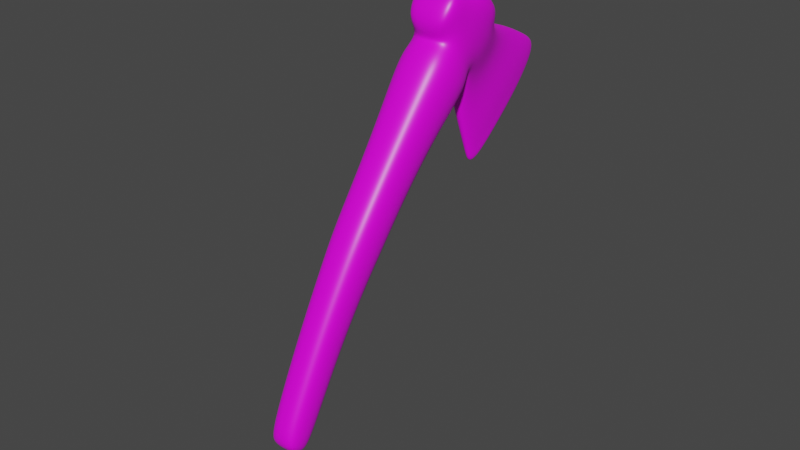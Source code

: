 # Source: Axe.blend  (saved by Blender 2.82.7; exported with 4.5.12 LTS)
import bpy
from mathutils import Matrix  # noqa: F401  (used for matrix-valued properties, if any)

bpy.ops.wm.read_factory_settings(use_empty=True)
scene = bpy.context.scene
scene.name = 'Scene'

# ---- collections
col_collection = bpy.data.collections.new('Collection'); scene.collection.children.link(col_collection)

# ---- images (referenced by path relative to the original .blend; pixels are not part of the script)
import os
ASSET_DIR = os.environ.get("B2B_ASSET_DIR", "")  # directory of the original .blend (textures are referenced by path, not embedded)
HERE = os.path.dirname(os.path.abspath(__file__))  # packed textures are extracted next to this script under _unpacked/

def load_image(name, relpath, width, height, colorspace="sRGB"):
    """Load a texture the original file referenced (path relative to the .blend, or extracted next to this script)."""
    p = next((c for c in (os.path.join(HERE, relpath), os.path.join(ASSET_DIR, relpath)) if relpath and os.path.exists(c)), "")
    if p:
        img = bpy.data.images.load(p, check_existing=True)
        img.name = name
    else:  # same state as the original file: an image datablock whose file is absent (Cycles renders it pink)
        img = bpy.data.images.new(name, width, height)
        img.source = "FILE"
        img.filepath = "//" + (relpath or name)
    img.colorspace_settings.name = colorspace
    return img
img_material_base_color = load_image('Material Base Color', 'axe.png', 1024, 1024, 'sRGB')
img_material_base_color_001 = load_image('Material Base Color.001', 'axe.png', 1024, 1024, 'sRGB')

# ---- materials (node trees are filled in below, after node groups)
mat_material = bpy.data.materials.new('Material')
mat_material.alpha_threshold = 0.0
mat_material.use_transparent_shadow = False
mat_material.line_color = (0.0, 0.0, 0.0, 1.0)

# ---- material node trees
mat_material.use_nodes = True; mat_material.node_tree.nodes.clear()
_N = mat_material.node_tree.nodes; _L = mat_material.node_tree.links
n0 = _N.new('ShaderNodeOutputMaterial'); n0.name = 'Material Output'; n0.location = (300, 300)
n1 = _N.new('ShaderNodeBsdfPrincipled'); n1.name = 'Principled BSDF'; n1.location = (10, 300)
n1.distribution = 'GGX'
n1.subsurface_method = 'BURLEY'
n1.inputs[2].default_value = 0.4
n1.inputs[3].default_value = 1.45
n1.inputs[27].default_value = (0.0, 0.0, 0.0, 1.0)
n1.inputs[28].default_value = 1.0
n2 = _N.new('ShaderNodeTexImage'); n2.name = 'Image Texture'; n2.location = (-280, 280)
n2.image = img_material_base_color
n3 = _N.new('ShaderNodeTexImage'); n3.name = 'Image Texture.001'; n3.location = (0, 0)
n3.image = img_material_base_color_001
_L.new(n1.outputs[0], n0.inputs[0])
_L.new(n2.outputs[0], n1.inputs[0])
n0.is_active_output = True

# ---- world
world_world = bpy.data.worlds.new('World'); scene.world = world_world
world_world.use_nodes = True; world_world.node_tree.nodes.clear()
_N = world_world.node_tree.nodes; _L = world_world.node_tree.links
n0 = _N.new('ShaderNodeOutputWorld'); n0.name = 'World Output'; n0.location = (300, 300)
n1 = _N.new('ShaderNodeBackground'); n1.name = 'Background'; n1.location = (10, 300)
n1.inputs[0].default_value = (0.05088, 0.05088, 0.05088, 1.0)
_L.new(n1.outputs[0], n0.inputs[0])
n0.is_active_output = True
world_world.color = (0.05088, 0.05088, 0.05088)
world_world.use_sun_shadow = False
world_world.sun_shadow_jitter_overblur = 0.0

# ---- meshes
me_cube = bpy.data.meshes.new('Cube')
me_cube.from_pydata([(0.8586, -0.2258, 10.1), (0.8202, -0.2623, 7.942), (0.8586, -1.6, 10.1), (0.8202, -1.575, 7.942), (-0.8586, -0.2258, 10.1), (-0.8202, -0.2623, 7.942), (-0.8586, -1.6, 10.1), (-0.8202, -1.575, 7.942), (-0.7558, -0.2346, 6.098), (-0.7558, -1.443, 6.081), (0.7558, -0.2346, 6.098), (0.7558, -1.443, 6.081), (-0.6859, -0.0296, 3.508), (-0.6859, -1.122, 3.415), (0.6859, -0.0296, 3.508), (0.6859, -1.122, 3.415), (-0.6267, 0.3819, 0.6776), (-0.6267, -0.6123, 0.5476), (0.6267, 0.3819, 0.6776), (0.6267, -0.6123, 0.5476), (-0.5195, 0.4494, -0.4255), (-0.5195, -0.2416, -0.5211), (0.5195, 0.4494, -0.4255), (0.5195, -0.2416, -0.5211), (0.9981, -1.621, 12.99), (-0.9981, -1.621, 12.99), (0.9981, -0.02776, 12.94), (-0.9981, -0.02776, 12.94), (1.114, -1.582, 14.99), (-1.114, -1.582, 14.99), (1.114, 0.1825, 14.76), (-1.114, 0.1825, 14.76), (0.9607, -1.541, 15.96), (-0.9607, -1.541, 15.96), (0.8956, 0.3205, 15.62), (-0.8956, 0.3205, 15.62), (1.092, -1.574, 17.65), (-1.092, -1.574, 17.65), (1.017, 0.5714, 17.42), (-1.017, 0.5714, 17.42), (0.9588, -1.071, 18.29), (-0.9588, -1.071, 18.29), (0.9588, 0.1926, 18.1), (-0.9588, 0.1926, 18.1), (0.8092, -2.384, 16.27), (-0.8092, -2.384, 16.27), (0.9012, -2.472, 17.29), (-0.9012, -2.472, 17.29), (-0.4347, 1.577, 15.0), (0.4347, 1.577, 15.0), (-0.5028, 2.051, 17.5), (0.5028, 2.051, 17.5), (-0.3502, 3.038, 14.23), (0.3502, 3.038, 14.23), (-0.4016, 3.693, 17.67), (0.4016, 3.693, 17.67), (-0.2912, 3.892, 13.79), (0.2912, 3.892, 13.79), (-0.3137, 4.637, 17.64), (0.3146, 4.637, 17.64), (-0.2534, 4.25, 13.58), (0.2593, 4.25, 13.58), (-0.2517, 4.924, 17.09), (0.2619, 4.924, 17.09), (-0.1734, 4.447, 13.81), (0.203, 4.447, 13.81), (-0.1917, 4.92, 16.28), (0.2256, 4.92, 16.28), (-0.1026, 4.674, 14.37), (0.1382, 4.674, 14.37), (-0.1165, 4.926, 15.69), (0.1534, 4.926, 15.69), (2.328e-10, 0.06576, 7.942), (2.328e-10, -1.943, 10.1), (-3.492e-09, -1.903, 7.942), (2.328e-10, 0.1177, 10.1), (2.328e-10, 0.06748, 6.103), (2.328e-10, -1.745, 6.076), (2.328e-10, 0.2435, 3.531), (2.328e-10, -1.395, 3.391), (2.328e-10, 0.6305, 0.7101), (2.328e-10, -0.8608, 0.5151), (2.328e-10, 0.5772, -0.485), (2.328e-10, -0.3345, -0.6111), (2.328e-10, -2.019, 13.0), (2.328e-10, 0.3706, 12.93), (2.328e-10, -2.023, 15.04), (2.328e-10, 0.6237, 14.7), (2.328e-10, -1.857, 15.72), (2.328e-10, 0.5984, 15.22), (2.328e-10, -1.928, 17.96), (2.328e-10, 0.9815, 17.71), (2.328e-10, -1.273, 18.38), (2.328e-10, 0.4121, 18.13), (2.328e-10, -2.451, 16.09), (2.328e-10, -2.568, 17.45), (-1.63e-09, 1.459, 14.37), (7.683e-09, 2.169, 18.12), (2.328e-10, 2.875, 13.37), (2.328e-10, 3.867, 18.53), (2.328e-10, 3.72, 12.82), (0.001679, 4.875, 18.6), (0.002966, 4.135, 12.69), (0.01136, 5.168, 17.94), (0.01483, 4.387, 13.18), (0.02322, 5.111, 16.88), (0.0178, 4.702, 14.19), (0.01947, 5.024, 15.86), (-0.9433, -0.9185, 7.942), (-0.4716, 0.02475, 7.942), (0.8349, -0.2575, 8.912), (-0.8349, -1.593, 8.912), (0.8349, -1.593, 8.912), (-0.8349, -0.2575, 8.912), (-0.4937, -1.9, 10.1), (0.9874, -0.9126, 10.1), (0.4716, -1.862, 7.942), (-0.9874, -0.9126, 10.1), (0.4937, 0.07474, 10.1), (0.9433, -0.9185, 7.942), (-0.8691, -0.8388, 6.089), (-0.4346, 0.02972, 6.102), (0.4346, -1.707, 6.077), (0.8691, -0.8388, 6.089), (0.7925, -0.2593, 7.06), (-0.7925, -0.2593, 7.06), (-0.7925, -1.527, 7.058), (0.7925, -1.527, 7.058), (-0.7888, -0.5759, 3.461), (-0.3944, 0.2094, 3.528), (0.3944, -1.361, 3.394), (0.7888, -0.5759, 3.461), (-0.7192, -0.1657, 4.913), (-0.7192, -1.314, 4.859), (0.7192, -1.314, 4.859), (0.7192, -0.1657, 4.913), (-0.7207, -0.1152, 0.6126), (-0.3604, 0.5994, 0.706), (0.3604, -0.8297, 0.5191), (0.7207, -0.1152, 0.6126), (0.6564, -0.8655, 1.865), (0.6564, 0.1776, 1.984), (-0.6564, 0.1776, 1.984), (-0.6564, -0.8655, 1.865), (-0.5538, 0.1154, -0.5224), (-0.3211, 0.5554, -0.4748), (0.3211, -0.3187, -0.5957), (0.5538, 0.1154, -0.5224), (-0.5859, -0.416, -0.2311), (0.5859, -0.416, -0.2311), (-0.5859, 0.4902, -0.1067), (0.5859, 0.4902, -0.1067), (-0.5739, -1.97, 13.0), (1.148, -0.8244, 12.97), (-1.148, -0.8244, 12.97), (0.5739, 0.3208, 12.93), (-0.9139, -0.1467, 11.54), (0.9139, -0.1467, 11.54), (0.9139, -1.609, 11.54), (-0.9139, -1.609, 11.54), (-0.6403, -1.968, 15.04), (1.281, -0.6997, 14.87), (-1.281, -0.6997, 14.87), (0.6403, 0.5686, 14.71), (1.089, 0.1053, 14.02), (1.089, -1.626, 14.16), (-1.089, -1.626, 14.16), (-1.089, 0.1053, 14.02), (-0.5231, -1.824, 15.75), (1.082, -0.6112, 15.88), (-1.082, -0.6112, 15.88), (0.476, 0.5696, 15.26), (-1.027, -1.483, 15.49), (-1.021, 0.1765, 15.24), (1.027, -1.483, 15.49), (1.021, 0.1765, 15.24), (-0.6155, -1.891, 17.93), (1.195, -0.5144, 17.47), (-1.195, -0.5144, 17.47), (0.5566, 0.9382, 17.68), (-1.011, 0.3883, 16.52), (1.011, 0.3883, 16.52), (1.117, -1.497, 16.78), (-1.117, -1.497, 16.78), (-0.5987, -1.239, 18.37), (1.029, -0.4336, 18.24), (-1.029, -0.4336, 18.24), (0.5987, 0.3745, 18.12), (-1.05, -1.298, 18.11), (-1.043, 0.3644, 17.87), (1.05, -1.298, 18.11), (1.043, 0.3644, 17.87), (-0.495, -2.439, 16.12), (-0.5731, -2.551, 17.42), (0.9177, -2.481, 16.77), (-0.9177, -2.481, 16.77), (-0.877, -2.09, 16.13), (-1.007, -2.194, 17.47), (0.877, -2.09, 16.13), (1.007, -2.194, 17.47), (0.2397, 1.474, 14.45), (0.2993, 2.154, 18.05), (-0.539, 1.814, 16.25), (0.539, 1.814, 16.25), (0.6215, 0.9536, 15.4), (0.7175, 1.318, 17.37), (-0.7175, 1.318, 17.37), (-0.6215, 0.9536, 15.4), (0.1936, 2.895, 13.48), (0.2387, 3.842, 18.43), (-0.4323, 3.364, 15.95), (0.4323, 3.364, 15.95), (0.3644, 2.323, 14.58), (0.4211, 2.896, 17.61), (-0.4211, 2.896, 17.61), (-0.3644, 2.323, 14.58), (0.164, 3.739, 12.94), (0.1853, 4.831, 18.48), (-0.348, 4.256, 15.72), (0.3481, 4.256, 15.72), (-0.3629, 4.271, 17.71), (-0.3232, 3.555, 13.97), (0.3232, 3.555, 13.97), (0.363, 4.271, 17.71), (0.1503, 4.137, 12.81), (0.1567, 5.118, 17.84), (-0.2918, 4.571, 15.34), (0.2983, 4.571, 15.34), (-0.2782, 4.84, 17.43), (-0.2725, 4.11, 13.64), (0.2733, 4.11, 13.64), (0.2814, 4.84, 17.43), (0.12, 4.38, 13.26), (0.1439, 5.069, 16.81), (-0.2131, 4.667, 15.05), (0.2433, 4.667, 15.05), (0.2355, 4.351, 13.64), (0.2469, 4.932, 16.67), (-0.2243, 4.932, 16.67), (-0.2177, 4.351, 13.64), (0.08794, 4.685, 14.22), (0.1008, 4.995, 15.84), (-0.1149, 4.803, 15.03), (0.1507, 4.803, 15.03), (-0.1528, 4.929, 15.97), (-0.1325, 4.564, 14.06), (0.1673, 4.564, 14.06), (0.1902, 4.929, 15.97), (0.4716, 0.02475, 7.942), (0.4937, -1.9, 10.1), (-0.4716, -1.862, 7.942), (-0.4937, 0.07474, 10.1), (0.4346, 0.02972, 6.102), (-0.4346, -1.707, 6.077), (0.3944, 0.2094, 3.528), (-0.3944, -1.361, 3.394), (0.3604, 0.5994, 0.706), (-0.3604, -0.8297, 0.5191), (0.3211, 0.5554, -0.4748), (-0.3211, -0.3187, -0.5957), (0.5739, -1.97, 13.0), (-0.5739, 0.3208, 12.93), (0.6403, -1.968, 15.04), (-0.6403, 0.5686, 14.71), (0.5231, -1.824, 15.75), (-0.476, 0.5696, 15.26), (0.6155, -1.891, 17.93), (-0.5566, 0.9382, 17.68), (0.5987, -1.239, 18.37), (-0.5987, 0.3745, 18.12), (0.495, -2.439, 16.12), (0.5731, -2.551, 17.42), (-0.2397, 1.474, 14.45), (-0.2993, 2.154, 18.05), (-0.1936, 2.895, 13.48), (-0.2387, 3.842, 18.43), (-0.164, 3.739, 12.94), (-0.1829, 4.831, 18.48), (-0.1444, 4.137, 12.81), (-0.1387, 5.118, 17.84), (-0.09033, 4.38, 13.26), (-0.1022, 5.069, 16.81), (-0.05235, 4.685, 14.22), (-0.0628, 4.995, 15.84), (0.02246, 5.084, 16.43), (0.01742, 4.531, 13.59), (0.01801, 4.883, 15.03), (0.008898, 4.265, 12.87), (0.01855, 5.154, 17.41), (0.005407, 5.091, 18.36), (0.0003707, 3.962, 12.69), (0.0002099, 4.48, 18.63), (2.328e-10, 3.379, 13.04), (2.328e-10, 2.18, 13.83), (2.328e-10, 3.04, 18.36), (-2.328e-10, 0.8988, 14.91), (2.095e-09, 1.445, 17.85), (2.328e-10, -2.266, 17.79), (2.328e-10, -2.11, 15.81), (2.328e-10, -2.631, 16.76), (2.328e-10, 0.7728, 17.85), (2.328e-10, -1.698, 18.2), (2.328e-10, -0.4173, 18.34), (2.328e-10, 0.5763, 15.14), (2.328e-10, -1.886, 15.52), (2.328e-10, 0.5382, 13.99), (2.328e-10, -2.059, 14.2), (2.328e-10, -1.974, 11.55), (2.328e-10, 0.7187, -0.08535), (2.328e-10, 0.1476, -0.6602), (2.328e-10, -1.126, 1.835), (2.328e-10, 0.4383, 2.014), (2.328e-10, -0.64, -0.2719), (2.328e-10, -1.601, 4.846), (2.328e-10, 0.1213, 4.926), (2.328e-10, -1.844, 7.058), (-3.492e-09, 0.07643, 8.912), (2.328e-10, 0.05763, 7.061), (3.958e-09, -1.927, 8.912), (2.328e-10, 0.2188, 11.54), (-0.5255, 0.1731, 11.54), (-0.48, -1.885, 8.912), (-0.9601, -0.9254, 8.912), (0.4557, 0.018, 7.061), (0.9601, -0.9254, 8.912), (0.48, 0.03468, 8.912), (-0.8271, -0.7398, 4.886), (-0.4557, -1.805, 7.058), (-0.9114, -0.8933, 7.059), (0.9114, -0.8933, 7.059), (0.7549, -0.344, 1.924), (0.8271, -0.7398, 4.886), (0.4135, 0.08543, 4.924), (-0.4135, -1.565, 4.848), (-0.3403, -0.6123, -0.2656), (0.3774, 0.4057, 2.01), (-0.3774, -1.094, 1.839), (-0.7549, -0.344, 1.924), (0.32, 0.1435, -0.6429), (-0.6713, 0.03821, -0.1738), (0.6713, 0.03821, -0.1738), (0.3403, 0.6898, -0.08681), (1.252, -0.7605, 14.09), (0.5255, -1.928, 11.55), (-1.051, -0.8776, 11.54), (1.051, -0.8776, 11.54), (-1.179, -0.6527, 15.38), (-1.252, -0.7605, 14.09), (0.6262, -2.005, 14.2), (-0.6262, 0.4841, 13.99), (0.7626, 1.123, 16.38), (0.5881, -1.837, 15.52), (-0.5826, 0.5276, 15.15), (1.179, -0.6527, 15.38), (-1.197, -0.4679, 17.98), (1.126, -0.5639, 16.67), (-1.126, -0.5639, 16.67), (-1.075, -2.135, 16.8), (-0.6056, -0.4193, 18.33), (0.6101, -1.649, 18.19), (-0.6031, 0.7224, 17.85), (1.197, -0.4679, 17.98), (0.5402, -2.613, 16.76), (0.4907, -2.104, 15.85), (1.075, -2.135, 16.8), (-0.6028, -2.253, 17.75), (0.4517, 2.609, 16.09), (0.4233, 1.427, 17.79), (-0.3425, 0.9033, 14.97), (-0.7626, 1.123, 16.38), (-0.3946, 3.909, 15.84), (0.2506, 3.021, 18.27), (-0.4517, 2.609, 16.09), (-0.201, 2.198, 13.92), (-0.3173, 4.462, 15.54), (-0.1799, 3.401, 13.16), (0.3946, 3.909, 15.84), (0.2148, 4.446, 18.52), (0.275, 4.624, 15.16), (-0.1555, 3.973, 12.81), (0.3183, 4.462, 15.54), (0.1659, 5.042, 18.25), (-0.1662, 4.733, 15.02), (0.1526, 5.107, 17.32), (-0.2566, 4.624, 15.16), (-0.1201, 4.261, 12.97), (-0.05335, 4.859, 15.04), (-0.06595, 4.521, 13.65), (0.2013, 4.733, 15.02), (0.1234, 5.048, 16.37), (-0.0813, 5.048, 16.37), (0.1008, 4.521, 13.65), (0.08925, 4.859, 15.04), (0.1379, 4.261, 12.97), (-0.121, 5.107, 17.32), (-0.1579, 5.042, 18.25), (0.1563, 3.973, 12.81), (-0.2145, 4.446, 18.52), (0.1799, 3.401, 13.16), (0.201, 2.198, 13.92), (-0.2506, 3.021, 18.27), (0.3425, 0.9033, 14.97), (-0.4233, 1.427, 17.79), (0.6028, -2.253, 17.75), (-0.4907, -2.104, 15.85), (-0.5402, -2.613, 16.76), (0.6031, 0.7224, 17.85), (-0.6101, -1.649, 18.19), (0.6056, -0.4193, 18.33), (0.5826, 0.5276, 15.15), (-0.5881, -1.837, 15.52), (0.6262, 0.4841, 13.99), (-0.6262, -2.005, 14.2), (-0.5255, -1.928, 11.55), (-0.3403, 0.6898, -0.08681), (-0.32, 0.1435, -0.6429), (0.3774, -1.094, 1.839), (-0.3774, 0.4057, 2.01), (0.3403, -0.6123, -0.2656), (0.4135, -1.565, 4.848), (-0.4135, 0.08543, 4.924), (0.4557, -1.805, 7.058), (-0.48, 0.03468, 8.912), (-0.4557, 0.018, 7.061), (0.48, -1.885, 8.912), (0.5255, 0.1731, 11.54)], [], [(75, 251, 320, 319), (251, 4, 156, 320), (320, 156, 27, 261), (319, 320, 261, 85), (74, 318, 321, 250), (318, 73, 114, 321), (321, 114, 6, 111), (250, 321, 111, 7), (7, 111, 322, 108), (111, 6, 117, 322), (322, 117, 4, 113), (108, 322, 113, 5), (72, 248, 323, 317), (248, 1, 124, 323), (323, 124, 10, 252), (317, 323, 252, 76), (1, 110, 324, 119), (110, 0, 115, 324), (324, 115, 2, 112), (119, 324, 112, 3), (72, 316, 325, 248), (316, 75, 118, 325), (325, 118, 0, 110), (248, 325, 110, 1), (9, 120, 326, 133), (120, 8, 132, 326), (326, 132, 12, 128), (133, 326, 128, 13), (74, 250, 327, 315), (250, 7, 126, 327), (327, 126, 9, 253), (315, 327, 253, 77), (7, 108, 328, 126), (108, 5, 125, 328), (328, 125, 8, 120), (126, 328, 120, 9), (1, 119, 329, 124), (119, 3, 127, 329), (329, 127, 11, 123), (124, 329, 123, 10), (14, 131, 330, 141), (131, 15, 140, 330), (330, 140, 19, 139), (141, 330, 139, 18), (10, 123, 331, 135), (123, 11, 134, 331), (331, 134, 15, 131), (135, 331, 131, 14), (76, 252, 332, 314), (252, 10, 135, 332), (332, 135, 14, 254), (314, 332, 254, 78), (77, 253, 333, 313), (253, 9, 133, 333), (333, 133, 13, 255), (313, 333, 255, 79), (81, 257, 334, 312), (257, 17, 148, 334), (334, 148, 21, 259), (312, 334, 259, 83), (78, 254, 335, 311), (254, 14, 141, 335), (335, 141, 18, 256), (311, 335, 256, 80), (79, 255, 336, 310), (255, 13, 143, 336), (336, 143, 17, 257), (310, 336, 257, 81), (13, 128, 337, 143), (128, 12, 142, 337), (337, 142, 16, 136), (143, 337, 136, 17), (82, 258, 338, 309), (258, 22, 147, 338), (338, 147, 23, 146), (309, 338, 146, 83), (17, 136, 339, 148), (136, 16, 150, 339), (339, 150, 20, 144), (148, 339, 144, 21), (18, 139, 340, 151), (139, 19, 149, 340), (340, 149, 23, 147), (151, 340, 147, 22), (80, 256, 341, 308), (256, 18, 151, 341), (341, 151, 22, 258), (308, 341, 258, 82), (24, 153, 342, 165), (153, 26, 164, 342), (342, 164, 30, 161), (165, 342, 161, 28), (73, 249, 343, 307), (249, 2, 158, 343), (343, 158, 24, 260), (307, 343, 260, 84), (4, 117, 344, 156), (117, 6, 159, 344), (344, 159, 25, 154), (156, 344, 154, 27), (2, 115, 345, 158), (115, 0, 157, 345), (345, 157, 26, 153), (158, 345, 153, 24), (31, 162, 346, 173), (162, 29, 172, 346), (346, 172, 33, 170), (173, 346, 170, 35), (27, 154, 347, 167), (154, 25, 166, 347), (347, 166, 29, 162), (167, 347, 162, 31), (84, 260, 348, 306), (260, 24, 165, 348), (348, 165, 28, 262), (306, 348, 262, 86), (85, 261, 349, 305), (261, 27, 167, 349), (349, 167, 31, 263), (305, 349, 263, 87), (38, 181, 350, 205), (181, 34, 204, 350), (350, 204, 49, 203), (205, 350, 203, 51), (86, 262, 351, 304), (262, 28, 174, 351), (351, 174, 32, 264), (304, 351, 264, 88), (87, 263, 352, 303), (263, 31, 173, 352), (352, 173, 35, 265), (303, 352, 265, 89), (28, 161, 353, 174), (161, 30, 175, 353), (353, 175, 34, 169), (174, 353, 169, 32), (39, 178, 354, 189), (178, 37, 188, 354), (354, 188, 41, 186), (189, 354, 186, 43), (32, 169, 355, 182), (169, 34, 181, 355), (355, 181, 38, 177), (182, 355, 177, 36), (35, 170, 356, 180), (170, 33, 183, 356), (356, 183, 37, 178), (180, 356, 178, 39), (37, 183, 357, 197), (183, 33, 196, 357), (357, 196, 45, 195), (197, 357, 195, 47), (93, 269, 358, 302), (269, 43, 186, 358), (358, 186, 41, 184), (302, 358, 184, 92), (90, 266, 359, 301), (266, 36, 190, 359), (359, 190, 40, 268), (301, 359, 268, 92), (91, 267, 360, 300), (267, 39, 189, 360), (360, 189, 43, 269), (300, 360, 269, 93), (36, 177, 361, 190), (177, 38, 191, 361), (361, 191, 42, 185), (190, 361, 185, 40), (94, 270, 362, 299), (270, 44, 194, 362), (362, 194, 46, 271), (299, 362, 271, 95), (88, 264, 363, 298), (264, 32, 198, 363), (363, 198, 44, 270), (298, 363, 270, 94), (32, 182, 364, 198), (182, 36, 199, 364), (364, 199, 46, 194), (198, 364, 194, 44), (90, 176, 365, 297), (176, 37, 197, 365), (365, 197, 47, 193), (297, 365, 193, 95), (51, 203, 366, 213), (203, 49, 212, 366), (366, 212, 53, 211), (213, 366, 211, 55), (91, 179, 367, 296), (179, 38, 205, 367), (367, 205, 51, 201), (296, 367, 201, 97), (89, 265, 368, 295), (265, 35, 207, 368), (368, 207, 48, 272), (295, 368, 272, 96), (35, 180, 369, 207), (180, 39, 206, 369), (369, 206, 50, 202), (207, 369, 202, 48), (52, 210, 370, 221), (210, 54, 220, 370), (370, 220, 58, 218), (221, 370, 218, 56), (97, 201, 371, 294), (201, 51, 213, 371), (371, 213, 55, 209), (294, 371, 209, 99), (48, 202, 372, 215), (202, 50, 214, 372), (372, 214, 54, 210), (215, 372, 210, 52), (96, 272, 373, 293), (272, 48, 215, 373), (373, 215, 52, 274), (293, 373, 274, 98), (56, 218, 374, 229), (218, 58, 228, 374), (374, 228, 62, 226), (229, 374, 226, 60), (98, 274, 375, 292), (274, 52, 221, 375), (375, 221, 56, 276), (292, 375, 276, 100), (55, 211, 376, 223), (211, 53, 222, 376), (376, 222, 57, 219), (223, 376, 219, 59), (99, 209, 377, 291), (209, 55, 223, 377), (377, 223, 59, 217), (291, 377, 217, 101), (63, 227, 378, 237), (227, 61, 236, 378), (378, 236, 65, 235), (237, 378, 235, 67), (100, 276, 379, 290), (276, 56, 229, 379), (379, 229, 60, 278), (290, 379, 278, 102), (59, 219, 380, 231), (219, 57, 230, 380), (380, 230, 61, 227), (231, 380, 227, 63), (101, 217, 381, 289), (217, 59, 231, 381), (381, 231, 63, 225), (289, 381, 225, 103), (64, 234, 382, 245), (234, 66, 244, 382), (382, 244, 70, 242), (245, 382, 242, 68), (103, 225, 383, 288), (225, 63, 237, 383), (383, 237, 67, 233), (288, 383, 233, 105), (60, 226, 384, 239), (226, 62, 238, 384), (384, 238, 66, 234), (239, 384, 234, 64), (102, 278, 385, 287), (278, 60, 239, 385), (385, 239, 64, 280), (287, 385, 280, 104), (106, 282, 386, 286), (282, 68, 242, 386), (386, 242, 70, 283), (286, 386, 283, 107), (104, 280, 387, 285), (280, 64, 245, 387), (387, 245, 68, 282), (285, 387, 282, 106), (67, 235, 388, 247), (235, 65, 246, 388), (388, 246, 69, 243), (247, 388, 243, 71), (105, 233, 389, 284), (233, 67, 247, 389), (389, 247, 71, 241), (284, 389, 241, 107), (66, 281, 390, 244), (281, 105, 284, 390), (390, 284, 107, 283), (244, 390, 283, 70), (65, 232, 391, 246), (232, 104, 285, 391), (391, 285, 106, 240), (246, 391, 240, 69), (69, 240, 392, 243), (240, 106, 286, 392), (392, 286, 107, 241), (243, 392, 241, 71), (61, 224, 393, 236), (224, 102, 287, 393), (393, 287, 104, 232), (236, 393, 232, 65), (62, 279, 394, 238), (279, 103, 288, 394), (394, 288, 105, 281), (238, 394, 281, 66), (58, 277, 395, 228), (277, 101, 289, 395), (395, 289, 103, 279), (228, 395, 279, 62), (57, 216, 396, 230), (216, 100, 290, 396), (396, 290, 102, 224), (230, 396, 224, 61), (54, 275, 397, 220), (275, 99, 291, 397), (397, 291, 101, 277), (220, 397, 277, 58), (53, 208, 398, 222), (208, 98, 292, 398), (398, 292, 100, 216), (222, 398, 216, 57), (49, 200, 399, 212), (200, 96, 293, 399), (399, 293, 98, 208), (212, 399, 208, 53), (50, 273, 400, 214), (273, 97, 294, 400), (400, 294, 99, 275), (214, 400, 275, 54), (34, 171, 401, 204), (171, 89, 295, 401), (401, 295, 96, 200), (204, 401, 200, 49), (39, 267, 402, 206), (267, 91, 296, 402), (402, 296, 97, 273), (206, 402, 273, 50), (36, 266, 403, 199), (266, 90, 297, 403), (403, 297, 95, 271), (199, 403, 271, 46), (33, 168, 404, 196), (168, 88, 298, 404), (404, 298, 94, 192), (196, 404, 192, 45), (45, 192, 405, 195), (192, 94, 299, 405), (405, 299, 95, 193), (195, 405, 193, 47), (38, 179, 406, 191), (179, 91, 300, 406), (406, 300, 93, 187), (191, 406, 187, 42), (37, 176, 407, 188), (176, 90, 301, 407), (407, 301, 92, 184), (188, 407, 184, 41), (42, 187, 408, 185), (187, 93, 302, 408), (408, 302, 92, 268), (185, 408, 268, 40), (30, 163, 409, 175), (163, 87, 303, 409), (409, 303, 89, 171), (175, 409, 171, 34), (29, 160, 410, 172), (160, 86, 304, 410), (410, 304, 88, 168), (172, 410, 168, 33), (26, 155, 411, 164), (155, 85, 305, 411), (411, 305, 87, 163), (164, 411, 163, 30), (25, 152, 412, 166), (152, 84, 306, 412), (412, 306, 86, 160), (166, 412, 160, 29), (6, 114, 413, 159), (114, 73, 307, 413), (413, 307, 84, 152), (159, 413, 152, 25), (16, 137, 414, 150), (137, 80, 308, 414), (414, 308, 82, 145), (150, 414, 145, 20), (20, 145, 415, 144), (145, 82, 309, 415), (415, 309, 83, 259), (144, 415, 259, 21), (15, 130, 416, 140), (130, 79, 310, 416), (416, 310, 81, 138), (140, 416, 138, 19), (12, 129, 417, 142), (129, 78, 311, 417), (417, 311, 80, 137), (142, 417, 137, 16), (19, 138, 418, 149), (138, 81, 312, 418), (418, 312, 83, 146), (149, 418, 146, 23), (11, 122, 419, 134), (122, 77, 313, 419), (419, 313, 79, 130), (134, 419, 130, 15), (8, 121, 420, 132), (121, 76, 314, 420), (420, 314, 78, 129), (132, 420, 129, 12), (3, 116, 421, 127), (116, 74, 315, 421), (421, 315, 77, 122), (127, 421, 122, 11), (5, 113, 422, 109), (113, 4, 251, 422), (422, 251, 75, 316), (109, 422, 316, 72), (5, 109, 423, 125), (109, 72, 317, 423), (423, 317, 76, 121), (125, 423, 121, 8), (3, 112, 424, 116), (112, 2, 249, 424), (424, 249, 73, 318), (116, 424, 318, 74), (0, 118, 425, 157), (118, 75, 319, 425), (425, 319, 85, 155), (157, 425, 155, 26)])
me_cube.polygons.foreach_set('use_smooth', [True] * 424)
_uv = me_cube.uv_layers.new(name='UVMap')
_uv.uv.foreach_set('vector', [0.8497, 0.5459, 0.8722, 0.5458, 0.8736, 0.6205, 0.8497, 0.6206, 0.8722, 0.5458, 0.8891, 0.5448, 0.8917, 0.6195, 0.8736, 0.6205, 0.8736, 0.6205, 0.8917, 0.6195, 0.8955, 0.6926, 0.8758, 0.6932, 0.8497, 0.6206, 0.8736, 0.6205, 0.8758, 0.6932, 0.8496, 0.6933, 0.7486, 0.4474, 0.7486, 0.4976, 0.7267, 0.4975, 0.7271, 0.4472, 0.7486, 0.4976, 0.7486, 0.5591, 0.7261, 0.5589, 0.7267, 0.4975, 0.7267, 0.4975, 0.7261, 0.5589, 0.7095, 0.558, 0.7106, 0.4966, 0.7271, 0.4472, 0.7267, 0.4975, 0.7106, 0.4966, 0.7112, 0.4463, 0.6718, 0.4418, 0.671, 0.4921, 0.6409, 0.491, 0.6422, 0.4407, 0.671, 0.4921, 0.6693, 0.5536, 0.6383, 0.5524, 0.6409, 0.491, 0.6409, 0.491, 0.6383, 0.5524, 0.6068, 0.5509, 0.6103, 0.4895, 0.6422, 0.4407, 0.6409, 0.491, 0.6103, 0.4895, 0.6122, 0.4393, 0.8496, 0.4342, 0.8282, 0.4341, 0.8289, 0.3885, 0.8496, 0.3886, 0.8282, 0.4341, 0.8126, 0.4331, 0.8138, 0.3876, 0.8289, 0.3885, 0.8289, 0.3885, 0.8138, 0.3876, 0.8154, 0.3379, 0.8297, 0.3389, 0.8496, 0.3886, 0.8289, 0.3885, 0.8297, 0.3389, 0.8495, 0.3391, 0.08533, 0.4393, 0.08722, 0.4895, 0.05652, 0.491, 0.05516, 0.4407, 0.08722, 0.4895, 0.0907, 0.5509, 0.05912, 0.5524, 0.05652, 0.491, 0.05652, 0.491, 0.05912, 0.5524, 0.02835, 0.5536, 0.0266, 0.4921, 0.05516, 0.4407, 0.05652, 0.491, 0.0266, 0.4921, 0.02576, 0.4418, 0.8496, 0.4342, 0.8497, 0.4844, 0.8279, 0.4843, 0.8282, 0.4341, 0.8497, 0.4844, 0.8497, 0.5459, 0.8273, 0.5458, 0.8279, 0.4843, 0.8279, 0.4843, 0.8273, 0.5458, 0.811, 0.5448, 0.812, 0.4833, 0.8282, 0.4341, 0.8279, 0.4843, 0.812, 0.4833, 0.8126, 0.4331, 0.669, 0.3451, 0.6417, 0.3446, 0.6392, 0.282, 0.6652, 0.2816, 0.6417, 0.3446, 0.614, 0.3437, 0.6129, 0.2821, 0.6392, 0.282, 0.6392, 0.282, 0.6129, 0.2821, 0.6091, 0.2091, 0.6342, 0.2079, 0.6652, 0.2816, 0.6392, 0.282, 0.6342, 0.2079, 0.6589, 0.2064, 0.7486, 0.4474, 0.7271, 0.4472, 0.7278, 0.4013, 0.7486, 0.4014, 0.7271, 0.4472, 0.7112, 0.4463, 0.7125, 0.4005, 0.7278, 0.4013, 0.7278, 0.4013, 0.7125, 0.4005, 0.7142, 0.3497, 0.7288, 0.3503, 0.7486, 0.4014, 0.7278, 0.4013, 0.7288, 0.3503, 0.7486, 0.3504, 0.6718, 0.4418, 0.6422, 0.4407, 0.6426, 0.395, 0.6712, 0.3959, 0.6422, 0.4407, 0.6122, 0.4393, 0.6135, 0.3936, 0.6426, 0.395, 0.6426, 0.395, 0.6135, 0.3936, 0.614, 0.3437, 0.6417, 0.3446, 0.6712, 0.3959, 0.6426, 0.395, 0.6417, 0.3446, 0.669, 0.3451, 0.08533, 0.4393, 0.05516, 0.4407, 0.05484, 0.395, 0.08398, 0.3936, 0.05516, 0.4407, 0.02576, 0.4418, 0.02643, 0.396, 0.05484, 0.395, 0.05484, 0.395, 0.02643, 0.396, 0.02863, 0.3451, 0.05572, 0.3446, 0.08398, 0.3936, 0.05484, 0.395, 0.05572, 0.3446, 0.08351, 0.3437, 0.08843, 0.2091, 0.06324, 0.2079, 0.07113, 0.1278, 0.09522, 0.1298, 0.06324, 0.2079, 0.03868, 0.2064, 0.04766, 0.1256, 0.07113, 0.1278, 0.07113, 0.1278, 0.04766, 0.1256, 0.05691, 0.0569, 0.0793, 0.05944, 0.09522, 0.1298, 0.07113, 0.1278, 0.0793, 0.05944, 0.1023, 0.06171, 0.08351, 0.3437, 0.05572, 0.3446, 0.05821, 0.282, 0.08464, 0.2821, 0.05572, 0.3446, 0.02863, 0.3451, 0.03244, 0.2816, 0.05821, 0.282, 0.05821, 0.282, 0.03244, 0.2816, 0.03868, 0.2064, 0.06324, 0.2079, 0.08464, 0.2821, 0.05821, 0.282, 0.06324, 0.2079, 0.08843, 0.2091, 0.8495, 0.3391, 0.8297, 0.3389, 0.8306, 0.2782, 0.8493, 0.2784, 0.8297, 0.3389, 0.8154, 0.3379, 0.8169, 0.2768, 0.8306, 0.2782, 0.8306, 0.2782, 0.8169, 0.2768, 0.8182, 0.2046, 0.8312, 0.2064, 0.8493, 0.2784, 0.8306, 0.2782, 0.8312, 0.2064, 0.8491, 0.2066, 0.7486, 0.3504, 0.7288, 0.3503, 0.7297, 0.2863, 0.7486, 0.2863, 0.7288, 0.3503, 0.7142, 0.3497, 0.7158, 0.2861, 0.7297, 0.2863, 0.7297, 0.2863, 0.7158, 0.2861, 0.7173, 0.2107, 0.7306, 0.2104, 0.7486, 0.2863, 0.7297, 0.2863, 0.7306, 0.2104, 0.7486, 0.2104, 0.7486, 0.05991, 0.7322, 0.06003, 0.7331, 0.01875, 0.7486, 0.01851, 0.7322, 0.06003, 0.72, 0.06081, 0.7219, 0.01991, 0.7331, 0.01875, 0.7331, 0.01875, 0.7219, 0.01991, 0.7249, 0.004366, 0.7339, 0.0007475, 0.7486, 0.01851, 0.7331, 0.01875, 0.7339, 0.0007475, 0.7486, 0.0, 0.8491, 0.2066, 0.8312, 0.2064, 0.8317, 0.1285, 0.8488, 0.1288, 0.8312, 0.2064, 0.8182, 0.2046, 0.8192, 0.1264, 0.8317, 0.1285, 0.8317, 0.1285, 0.8192, 0.1264, 0.8203, 0.0595, 0.8322, 0.06168, 0.8488, 0.1288, 0.8317, 0.1285, 0.8322, 0.06168, 0.8485, 0.06199, 0.7486, 0.2104, 0.7306, 0.2104, 0.7314, 0.1291, 0.7486, 0.129, 0.7306, 0.2104, 0.7173, 0.2107, 0.7187, 0.1297, 0.7314, 0.1291, 0.7314, 0.1291, 0.7187, 0.1297, 0.72, 0.06081, 0.7322, 0.06003, 0.7486, 0.129, 0.7314, 0.1291, 0.7322, 0.06003, 0.7486, 0.05991, 0.6589, 0.2064, 0.6342, 0.2079, 0.6262, 0.1278, 0.6499, 0.1256, 0.6342, 0.2079, 0.6091, 0.2091, 0.6023, 0.1298, 0.6262, 0.1278, 0.6262, 0.1278, 0.6023, 0.1298, 0.5952, 0.06172, 0.6181, 0.05945, 0.6499, 0.1256, 0.6262, 0.1278, 0.6181, 0.05945, 0.6406, 0.0569, 0.7959, 0.9589, 0.7976, 0.9424, 0.8175, 0.9437, 0.8167, 0.9603, 0.7976, 0.9424, 0.8024, 0.9324, 0.8182, 0.9317, 0.8175, 0.9437, 0.8175, 0.9437, 0.8182, 0.9317, 0.834, 0.9345, 0.8376, 0.945, 0.8167, 0.9603, 0.8175, 0.9437, 0.8376, 0.945, 0.8376, 0.9617, 0.6406, 0.0569, 0.6181, 0.05945, 0.6124, 0.01837, 0.633, 0.01615, 0.6181, 0.05945, 0.5952, 0.06172, 0.5916, 0.02085, 0.6124, 0.01837, 0.6124, 0.01837, 0.5916, 0.02085, 0.5938, 0.004327, 0.6093, 0.0, 0.633, 0.01615, 0.6124, 0.01837, 0.6093, 0.0, 0.6254, 0.0007077, 0.1023, 0.06171, 0.0793, 0.05944, 0.08501, 0.01837, 0.1059, 0.02084, 0.0793, 0.05944, 0.05691, 0.0569, 0.06456, 0.01615, 0.08501, 0.01837, 0.08501, 0.01837, 0.06456, 0.01615, 0.07217, 0.0007111, 0.08826, 0.0, 0.1059, 0.02084, 0.08501, 0.01837, 0.08826, 0.0, 0.1037, 0.004326, 0.8485, 0.06199, 0.8322, 0.06168, 0.8329, 0.02096, 0.8484, 0.02113, 0.8322, 0.06168, 0.8203, 0.0595, 0.822, 0.01928, 0.8329, 0.02096, 0.8329, 0.02096, 0.822, 0.01928, 0.825, 0.002664, 0.8339, 0.0004575, 0.8484, 0.02113, 0.8329, 0.02096, 0.8339, 0.0004575, 0.8485, 0.0, 0.03208, 0.7037, 0.06773, 0.7011, 0.0723, 0.7593, 0.03364, 0.7645, 0.06773, 0.7011, 0.1043, 0.6981, 0.112, 0.7537, 0.0723, 0.7593, 0.0723, 0.7593, 0.112, 0.7537, 0.1167, 0.7918, 0.07636, 0.7996, 0.03364, 0.7645, 0.0723, 0.7593, 0.07636, 0.7996, 0.03703, 0.807, 0.7486, 0.5591, 0.771, 0.5589, 0.7725, 0.6339, 0.7486, 0.634, 0.771, 0.5589, 0.7876, 0.558, 0.7902, 0.6328, 0.7725, 0.6339, 0.7725, 0.6339, 0.7902, 0.6328, 0.794, 0.7078, 0.7747, 0.7094, 0.7486, 0.634, 0.7725, 0.6339, 0.7747, 0.7094, 0.7486, 0.7096, 0.6068, 0.5509, 0.6383, 0.5524, 0.6343, 0.6272, 0.6008, 0.6254, 0.6383, 0.5524, 0.6693, 0.5536, 0.6673, 0.6285, 0.6343, 0.6272, 0.6343, 0.6272, 0.6673, 0.6285, 0.6655, 0.7036, 0.6296, 0.7011, 0.6008, 0.6254, 0.6343, 0.6272, 0.6296, 0.7011, 0.5931, 0.6981, 0.02835, 0.5536, 0.05912, 0.5524, 0.06308, 0.6271, 0.03034, 0.6285, 0.05912, 0.5524, 0.0907, 0.5509, 0.09667, 0.6254, 0.06308, 0.6271, 0.06308, 0.6271, 0.09667, 0.6254, 0.1043, 0.6981, 0.06773, 0.7011, 0.03034, 0.6285, 0.06308, 0.6271, 0.06773, 0.7011, 0.03208, 0.7037, 0.5806, 0.7918, 0.6208, 0.7996, 0.6176, 0.8255, 0.5799, 0.8164, 0.6208, 0.7996, 0.6604, 0.807, 0.6549, 0.8327, 0.6176, 0.8255, 0.6176, 0.8255, 0.6549, 0.8327, 0.6566, 0.8568, 0.6147, 0.8516, 0.5799, 0.8164, 0.6176, 0.8255, 0.6147, 0.8516, 0.5725, 0.8357, 0.5931, 0.6981, 0.6296, 0.7011, 0.6249, 0.7593, 0.5854, 0.7537, 0.6296, 0.7011, 0.6655, 0.7036, 0.6638, 0.7644, 0.6249, 0.7593, 0.6249, 0.7593, 0.6638, 0.7644, 0.6604, 0.807, 0.6208, 0.7996, 0.5854, 0.7537, 0.6249, 0.7593, 0.6208, 0.7996, 0.5806, 0.7918, 0.7486, 0.7096, 0.7747, 0.7094, 0.7771, 0.7712, 0.7486, 0.7716, 0.7747, 0.7094, 0.794, 0.7078, 0.7981, 0.7684, 0.7771, 0.7712, 0.7771, 0.7712, 0.7981, 0.7684, 0.7993, 0.8108, 0.7777, 0.8146, 0.7486, 0.7716, 0.7771, 0.7712, 0.7777, 0.8146, 0.7486, 0.8151, 0.8496, 0.6933, 0.8758, 0.6932, 0.8781, 0.7484, 0.8495, 0.7483, 0.8758, 0.6932, 0.8955, 0.6926, 0.8995, 0.7488, 0.8781, 0.7484, 0.8781, 0.7484, 0.8995, 0.7488, 0.9006, 0.7872, 0.8787, 0.7859, 0.8495, 0.7483, 0.8781, 0.7484, 0.8787, 0.7859, 0.8495, 0.7857, 0.1394, 0.9286, 0.1295, 0.8824, 0.1634, 0.8736, 0.1741, 0.9242, 0.1295, 0.8824, 0.1252, 0.8357, 0.1544, 0.8226, 0.1634, 0.8736, 0.1634, 0.8736, 0.1544, 0.8226, 0.1825, 0.8005, 0.1952, 0.8649, 0.1741, 0.9242, 0.1634, 0.8736, 0.1952, 0.8649, 0.2083, 0.9292, 0.7486, 0.8151, 0.7777, 0.8146, 0.7753, 0.8391, 0.7486, 0.8393, 0.7777, 0.8146, 0.7993, 0.8108, 0.7953, 0.8365, 0.7753, 0.8391, 0.7753, 0.8391, 0.7953, 0.8365, 0.7923, 0.8608, 0.7724, 0.8509, 0.7486, 0.8393, 0.7753, 0.8391, 0.7724, 0.8509, 0.7486, 0.8498, 0.8495, 0.7857, 0.8787, 0.7859, 0.8761, 0.8087, 0.8495, 0.8081, 0.8787, 0.7859, 0.9006, 0.7872, 0.8964, 0.8119, 0.8761, 0.8087, 0.8761, 0.8087, 0.8964, 0.8119, 0.8906, 0.8321, 0.8712, 0.8146, 0.8495, 0.8081, 0.8761, 0.8087, 0.8712, 0.8146, 0.8495, 0.8124, 0.03703, 0.807, 0.07636, 0.7996, 0.0797, 0.8255, 0.04271, 0.8327, 0.07636, 0.7996, 0.1167, 0.7918, 0.1176, 0.8164, 0.0797, 0.8255, 0.0797, 0.8255, 0.1176, 0.8164, 0.1252, 0.8357, 0.08279, 0.8516, 0.04271, 0.8327, 0.0797, 0.8255, 0.08279, 0.8516, 0.04108, 0.8568, 0.5582, 0.9286, 0.6077, 0.9336, 0.6047, 0.9599, 0.5668, 0.9523, 0.6077, 0.9336, 0.6554, 0.9446, 0.642, 0.9679, 0.6047, 0.9599, 0.6047, 0.9599, 0.642, 0.9679, 0.6312, 0.9769, 0.6024, 0.9729, 0.5668, 0.9523, 0.6047, 0.9599, 0.6024, 0.9729, 0.5741, 0.9646, 0.04108, 0.8568, 0.08279, 0.8516, 0.08619, 0.8921, 0.04405, 0.8996, 0.08279, 0.8516, 0.1252, 0.8357, 0.1295, 0.8824, 0.08619, 0.8921, 0.08619, 0.8921, 0.1295, 0.8824, 0.1394, 0.9286, 0.08965, 0.9336, 0.04405, 0.8996, 0.08619, 0.8921, 0.08965, 0.9336, 0.04219, 0.9447, 0.5725, 0.8357, 0.6147, 0.8516, 0.6113, 0.8921, 0.568, 0.8824, 0.6147, 0.8516, 0.6566, 0.8568, 0.6535, 0.8995, 0.6113, 0.8921, 0.6113, 0.8921, 0.6535, 0.8995, 0.6554, 0.9446, 0.6077, 0.9336, 0.568, 0.8824, 0.6113, 0.8921, 0.6077, 0.9336, 0.5582, 0.9286, 0.6554, 0.9446, 0.6535, 0.8995, 0.6824, 0.9016, 0.6838, 0.9364, 0.6535, 0.8995, 0.6566, 0.8568, 0.6811, 0.8668, 0.6824, 0.9016, 0.6824, 0.9016, 0.6811, 0.8668, 0.6941, 0.8745, 0.6979, 0.901, 0.6838, 0.9364, 0.6824, 0.9016, 0.6979, 0.901, 0.6965, 0.9276, 0.9482, 0.2325, 0.9755, 0.2337, 0.9766, 0.2734, 0.949, 0.2739, 0.9755, 0.2337, 0.992, 0.2428, 0.9959, 0.2742, 0.9766, 0.2734, 0.9766, 0.2734, 0.9959, 0.2742, 0.9933, 0.3067, 0.9771, 0.3154, 0.949, 0.2739, 0.9766, 0.2734, 0.9771, 0.3154, 0.9499, 0.3178, 0.9506, 0.3539, 0.9226, 0.3529, 0.9226, 0.339, 0.9504, 0.3407, 0.02978, 0.9593, 0.04219, 0.9447, 0.05565, 0.968, 0.04124, 0.9722, 0.9226, 0.339, 0.9022, 0.3219, 0.9061, 0.309, 0.9226, 0.3168, 0.9504, 0.3407, 0.9226, 0.339, 0.9226, 0.3168, 0.9499, 0.3178, 0.9476, 0.2056, 0.973, 0.2074, 0.9753, 0.2174, 0.9478, 0.2155, 0.7821, 0.8608, 0.7934, 0.886, 0.7735, 0.886, 0.7748, 0.8629, 0.9753, 0.2174, 0.9957, 0.2352, 0.992, 0.2428, 0.9755, 0.2337, 0.9478, 0.2155, 0.9753, 0.2174, 0.9755, 0.2337, 0.9482, 0.2325, 0.04219, 0.9447, 0.08965, 0.9336, 0.09266, 0.9599, 0.05565, 0.968, 0.08965, 0.9336, 0.1394, 0.9286, 0.1307, 0.9523, 0.09266, 0.9599, 0.09266, 0.9599, 0.1307, 0.9523, 0.1236, 0.9646, 0.09519, 0.9729, 0.05565, 0.968, 0.09266, 0.9599, 0.09519, 0.9729, 0.06656, 0.9769, 0.7599, 0.9072, 0.7593, 0.9329, 0.7298, 0.9363, 0.729, 0.9083, 0.7593, 0.9329, 0.7532, 0.9494, 0.7302, 0.9559, 0.7298, 0.9363, 0.7298, 0.9363, 0.7302, 0.9559, 0.7068, 0.9559, 0.7, 0.9391, 0.729, 0.9083, 0.7298, 0.9363, 0.7, 0.9391, 0.6979, 0.9095, 0.8213, 0.8819, 0.823, 0.909, 0.8116, 0.9073, 0.8109, 0.8819, 0.823, 0.909, 0.8376, 0.9317, 0.8148, 0.9273, 0.8116, 0.9073, 0.8116, 0.9073, 0.8148, 0.9273, 0.8031, 0.9238, 0.7993, 0.9075, 0.7735, 0.9067, 0.7725, 0.9322, 0.7593, 0.9329, 0.7599, 0.9072, 0.04108, 0.8568, 0.04405, 0.8996, 0.01526, 0.9016, 0.01672, 0.8669, 0.04405, 0.8996, 0.04219, 0.9447, 0.01399, 0.9364, 0.01526, 0.9016, 0.01526, 0.9016, 0.01399, 0.9364, 0.001395, 0.9276, 0.0, 0.901, 0.01672, 0.8669, 0.01526, 0.9016, 0.0, 0.901, 0.003867, 0.8745, 0.9506, 0.3539, 0.9786, 0.3515, 0.9784, 0.3712, 0.951, 0.3723, 0.9786, 0.3515, 1.0, 0.3362, 0.9968, 0.3693, 0.9784, 0.3712, 0.9784, 0.3712, 0.9968, 0.3693, 0.9923, 0.3848, 0.9774, 0.3885, 0.951, 0.3723, 0.9784, 0.3712, 0.9774, 0.3885, 0.9514, 0.3899, 0.2083, 0.9292, 0.1952, 0.8649, 0.2313, 0.8553, 0.247, 0.933, 0.1952, 0.8649, 0.1825, 0.8005, 0.2159, 0.7775, 0.2313, 0.8553, 0.2313, 0.8553, 0.2159, 0.7775, 0.2477, 0.7578, 0.2653, 0.8464, 0.247, 0.933, 0.2313, 0.8553, 0.2653, 0.8464, 0.2834, 0.9349, 0.9476, 0.2056, 0.9223, 0.2087, 0.9279, 0.1827, 0.9471, 0.1809, 0.1579, 0.9408, 0.1394, 0.9286, 0.1741, 0.9242, 0.1807, 0.9454, 0.1807, 0.9454, 0.1741, 0.9242, 0.2083, 0.9292, 0.2146, 0.957, 0.9471, 0.1809, 0.9279, 0.1827, 0.9328, 0.1436, 0.9463, 0.1421, 0.8786, 0.9753, 0.8806, 1.0, 0.8662, 0.9931, 0.8634, 0.9753, 0.561, 0.8163, 0.5725, 0.8357, 0.5436, 0.8226, 0.5461, 0.8, 0.5461, 0.8, 0.5436, 0.8226, 0.5156, 0.8004, 0.5209, 0.772, 0.8634, 0.9753, 0.8662, 0.9931, 0.8411, 0.9878, 0.8376, 0.9753, 0.5725, 0.8357, 0.568, 0.8824, 0.5344, 0.8736, 0.5436, 0.8226, 0.568, 0.8824, 0.5582, 0.9286, 0.5238, 0.9242, 0.5344, 0.8736, 0.5344, 0.8736, 0.5238, 0.9242, 0.4899, 0.9292, 0.5029, 0.8649, 0.5436, 0.8226, 0.5344, 0.8736, 0.5029, 0.8649, 0.5156, 0.8004, 0.4504, 0.7578, 0.4327, 0.8464, 0.4081, 0.8395, 0.4273, 0.7435, 0.4327, 0.8464, 0.4147, 0.9349, 0.3883, 0.9354, 0.4081, 0.8395, 0.4081, 0.8395, 0.3883, 0.9354, 0.3717, 0.9313, 0.3924, 0.8324, 0.4273, 0.7435, 0.4081, 0.8395, 0.3924, 0.8324, 0.4122, 0.7332, 0.9463, 0.1421, 0.9328, 0.1436, 0.934, 0.09764, 0.9454, 0.09584, 0.2146, 0.957, 0.2083, 0.9292, 0.247, 0.933, 0.2545, 0.9667, 0.2545, 0.9667, 0.247, 0.933, 0.2834, 0.9349, 0.292, 0.9733, 0.9454, 0.09584, 0.934, 0.09764, 0.9337, 0.05444, 0.9445, 0.05228, 0.5156, 0.8004, 0.5029, 0.8649, 0.4668, 0.8553, 0.4823, 0.7775, 0.5029, 0.8649, 0.4899, 0.9292, 0.4511, 0.933, 0.4668, 0.8553, 0.4668, 0.8553, 0.4511, 0.933, 0.4147, 0.9349, 0.4327, 0.8464, 0.4823, 0.7775, 0.4668, 0.8553, 0.4327, 0.8464, 0.4504, 0.7578, 0.8485, 0.8321, 0.8594, 0.8337, 0.8577, 0.8646, 0.8485, 0.8627, 0.5209, 0.772, 0.5156, 0.8004, 0.4823, 0.7775, 0.4888, 0.7433, 0.4888, 0.7433, 0.4823, 0.7775, 0.4504, 0.7578, 0.4579, 0.7188, 0.8485, 0.8627, 0.8577, 0.8646, 0.8573, 0.8951, 0.8485, 0.8929, 0.4122, 0.7332, 0.3924, 0.8324, 0.3833, 0.8227, 0.4025, 0.7252, 0.3924, 0.8324, 0.3717, 0.9313, 0.3628, 0.9197, 0.3833, 0.8227, 0.3833, 0.8227, 0.3628, 0.9197, 0.3595, 0.9019, 0.3787, 0.812, 0.4025, 0.7252, 0.3833, 0.8227, 0.3787, 0.812, 0.3962, 0.7216, 0.8485, 0.8929, 0.8573, 0.8951, 0.8567, 0.9172, 0.8485, 0.9149, 0.4579, 0.7188, 0.4504, 0.7578, 0.4273, 0.7435, 0.4354, 0.7013, 0.4354, 0.7013, 0.4273, 0.7435, 0.4122, 0.7332, 0.4204, 0.6896, 0.8485, 0.9149, 0.8567, 0.9172, 0.856, 0.932, 0.8485, 0.9297, 0.2834, 0.9349, 0.2653, 0.8464, 0.29, 0.8395, 0.3098, 0.9354, 0.2653, 0.8464, 0.2477, 0.7578, 0.2708, 0.7435, 0.29, 0.8395, 0.29, 0.8395, 0.2708, 0.7435, 0.2859, 0.7332, 0.3057, 0.8324, 0.3098, 0.9354, 0.29, 0.8395, 0.3057, 0.8324, 0.3265, 0.9313, 0.9445, 0.05228, 0.9337, 0.05444, 0.9342, 0.02281, 0.9439, 0.02013, 0.292, 0.9733, 0.2834, 0.9349, 0.3098, 0.9354, 0.3197, 0.9769, 0.3197, 0.9769, 0.3098, 0.9354, 0.3265, 0.9313, 0.3372, 0.9741, 0.9439, 0.02013, 0.9342, 0.02281, 0.9351, 0.003154, 0.9434, 0.0, 0.3387, 0.9019, 0.3194, 0.812, 0.3216, 0.8028, 0.3383, 0.8804, 0.3194, 0.812, 0.3019, 0.7216, 0.3066, 0.7246, 0.3216, 0.8028, 0.3216, 0.8028, 0.3066, 0.7246, 0.3114, 0.7331, 0.3235, 0.7969, 0.3383, 0.8804, 0.3216, 0.8028, 0.3235, 0.7969, 0.3372, 0.8601, 0.8485, 0.9297, 0.856, 0.932, 0.8556, 0.9424, 0.8485, 0.9405, 0.4204, 0.6896, 0.4122, 0.7332, 0.4025, 0.7252, 0.41, 0.6822, 0.41, 0.6822, 0.4025, 0.7252, 0.3962, 0.7216, 0.4025, 0.6816, 0.8485, 0.9405, 0.8556, 0.9424, 0.8551, 0.9507, 0.8484, 0.9494, 0.3265, 0.9313, 0.3057, 0.8324, 0.3148, 0.8227, 0.3354, 0.9197, 0.3057, 0.8324, 0.2859, 0.7332, 0.2956, 0.7252, 0.3148, 0.8227, 0.3148, 0.8227, 0.2956, 0.7252, 0.3019, 0.7216, 0.3194, 0.812, 0.3354, 0.9197, 0.3148, 0.8227, 0.3194, 0.812, 0.3387, 0.9019, 0.909, 0.3899, 0.9174, 0.396, 0.9168, 0.4074, 0.9095, 0.4014, 0.3372, 0.9741, 0.3265, 0.9313, 0.3354, 0.9197, 0.3464, 0.9616, 0.3464, 0.9616, 0.3354, 0.9197, 0.3387, 0.9019, 0.3492, 0.9404, 0.9095, 0.4014, 0.9168, 0.4074, 0.9166, 0.4281, 0.91, 0.4227, 0.3868, 0.7331, 0.3746, 0.7968, 0.3716, 0.7952, 0.3809, 0.7459, 0.3746, 0.7968, 0.361, 0.86, 0.3611, 0.844, 0.3716, 0.7952, 0.3716, 0.7952, 0.3611, 0.844, 0.3616, 0.8293, 0.3683, 0.7955, 0.3809, 0.7459, 0.3716, 0.7952, 0.3683, 0.7955, 0.3753, 0.7613, 0.91, 0.4227, 0.9166, 0.4281, 0.9166, 0.455, 0.9105, 0.4504, 0.3492, 0.9404, 0.3387, 0.9019, 0.3383, 0.8804, 0.3477, 0.9136, 0.3477, 0.9136, 0.3383, 0.8804, 0.3372, 0.8601, 0.3451, 0.887, 0.9105, 0.4504, 0.9166, 0.455, 0.9164, 0.4817, 0.9109, 0.478, 0.3962, 0.7216, 0.3787, 0.812, 0.3765, 0.8027, 0.3915, 0.7245, 0.3787, 0.812, 0.3595, 0.9019, 0.3598, 0.8804, 0.3765, 0.8027, 0.3765, 0.8027, 0.3598, 0.8804, 0.361, 0.86, 0.3746, 0.7968, 0.3915, 0.7245, 0.3765, 0.8027, 0.3746, 0.7968, 0.3868, 0.7331, 0.9107, 0.6976, 0.904, 0.6918, 0.9051, 0.6828, 0.911, 0.6878, 0.4025, 0.6816, 0.3962, 0.7216, 0.3915, 0.7245, 0.3965, 0.6899, 0.3965, 0.6899, 0.3915, 0.7245, 0.3868, 0.7331, 0.3906, 0.7048, 0.911, 0.6878, 0.9051, 0.6828, 0.9065, 0.6673, 0.9113, 0.6714, 0.9114, 0.6185, 0.9081, 0.617, 0.9079, 0.5741, 0.9112, 0.5741, 0.9081, 0.617, 0.9058, 0.6094, 0.9051, 0.5745, 0.9079, 0.5741, 0.9079, 0.5741, 0.9051, 0.5745, 0.9049, 0.5402, 0.9073, 0.5322, 0.9112, 0.5741, 0.9079, 0.5741, 0.9073, 0.5322, 0.9111, 0.5307, 0.9113, 0.6714, 0.9065, 0.6673, 0.9076, 0.6469, 0.9114, 0.65, 0.3906, 0.7048, 0.3868, 0.7331, 0.3809, 0.7459, 0.3835, 0.7244, 0.3835, 0.7244, 0.3809, 0.7459, 0.3753, 0.7613, 0.375, 0.7536, 0.9114, 0.65, 0.9076, 0.6469, 0.9081, 0.617, 0.9114, 0.6185, 0.3372, 0.8601, 0.3235, 0.7969, 0.3265, 0.7952, 0.3371, 0.844, 0.3235, 0.7969, 0.3114, 0.7331, 0.3173, 0.746, 0.3265, 0.7952, 0.3265, 0.7952, 0.3173, 0.746, 0.3229, 0.7614, 0.3299, 0.7956, 0.3371, 0.844, 0.3265, 0.7952, 0.3299, 0.7956, 0.3366, 0.8293, 0.9109, 0.478, 0.9164, 0.4817, 0.9156, 0.5042, 0.9111, 0.5014, 0.3451, 0.887, 0.3372, 0.8601, 0.3371, 0.844, 0.3435, 0.8646, 0.3435, 0.8646, 0.3371, 0.844, 0.3366, 0.8293, 0.3402, 0.8368, 0.9111, 0.5014, 0.9156, 0.5042, 0.9148, 0.5322, 0.9111, 0.5307, 0.361, 0.86, 0.3531, 0.887, 0.3548, 0.8645, 0.3611, 0.844, 0.9052, 0.4818, 0.9109, 0.478, 0.9111, 0.5014, 0.9063, 0.5043, 0.9063, 0.5043, 0.9111, 0.5014, 0.9111, 0.5307, 0.9073, 0.5322, 0.9031, 0.5255, 0.9063, 0.5043, 0.9073, 0.5322, 0.9049, 0.5402, 0.3114, 0.7331, 0.3076, 0.7049, 0.3148, 0.7245, 0.3173, 0.746, 0.9161, 0.6672, 0.9113, 0.6714, 0.9114, 0.65, 0.9152, 0.6469, 0.9152, 0.6469, 0.9114, 0.65, 0.9114, 0.6185, 0.9145, 0.6169, 0.3173, 0.746, 0.3148, 0.7245, 0.3233, 0.7536, 0.3229, 0.7614, 0.9167, 0.6093, 0.9145, 0.6169, 0.9144, 0.574, 0.9172, 0.5744, 0.9145, 0.6169, 0.9114, 0.6185, 0.9112, 0.5741, 0.9144, 0.574, 0.9144, 0.574, 0.9112, 0.5741, 0.9111, 0.5307, 0.9148, 0.5322, 0.9172, 0.5744, 0.9144, 0.574, 0.9148, 0.5322, 0.9171, 0.5401, 0.3019, 0.7216, 0.2957, 0.6816, 0.3017, 0.69, 0.3066, 0.7246, 0.9174, 0.6917, 0.9107, 0.6976, 0.911, 0.6878, 0.9169, 0.6827, 0.9169, 0.6827, 0.911, 0.6878, 0.9113, 0.6714, 0.9161, 0.6672, 0.3066, 0.7246, 0.3017, 0.69, 0.3076, 0.7049, 0.3114, 0.7331, 0.3595, 0.9019, 0.3492, 0.9404, 0.3506, 0.9135, 0.3598, 0.8804, 0.9032, 0.4282, 0.91, 0.4227, 0.9105, 0.4504, 0.9042, 0.4551, 0.9042, 0.4551, 0.9105, 0.4504, 0.9109, 0.478, 0.9052, 0.4818, 0.3598, 0.8804, 0.3506, 0.9135, 0.3531, 0.887, 0.361, 0.86, 0.3717, 0.9313, 0.3612, 0.9741, 0.352, 0.9616, 0.3628, 0.9197, 0.9006, 0.3961, 0.909, 0.3899, 0.9095, 0.4014, 0.9021, 0.4075, 0.9021, 0.4075, 0.9095, 0.4014, 0.91, 0.4227, 0.9032, 0.4282, 0.3628, 0.9197, 0.352, 0.9616, 0.3492, 0.9404, 0.3595, 0.9019, 0.2859, 0.7332, 0.2778, 0.6896, 0.2882, 0.6822, 0.2956, 0.7252, 0.8411, 0.932, 0.8485, 0.9297, 0.8485, 0.9405, 0.8414, 0.9424, 0.8414, 0.9424, 0.8485, 0.9405, 0.8484, 0.9494, 0.8417, 0.9507, 0.2956, 0.7252, 0.2882, 0.6822, 0.2957, 0.6816, 0.3019, 0.7216, 0.4147, 0.9349, 0.4063, 0.9733, 0.3787, 0.9769, 0.3883, 0.9354, 0.9554, 0.05387, 0.9445, 0.05228, 0.9439, 0.02013, 0.9537, 0.0223, 0.9537, 0.0223, 0.9439, 0.02013, 0.9434, 0.0, 0.9519, 0.002714, 0.3883, 0.9354, 0.3787, 0.9769, 0.3612, 0.9741, 0.3717, 0.9313, 0.2477, 0.7578, 0.2404, 0.7188, 0.2628, 0.7013, 0.2708, 0.7435, 0.8397, 0.8951, 0.8485, 0.8929, 0.8485, 0.9149, 0.8403, 0.9172, 0.8403, 0.9172, 0.8485, 0.9149, 0.8485, 0.9297, 0.8411, 0.932, 0.2708, 0.7435, 0.2628, 0.7013, 0.2778, 0.6896, 0.2859, 0.7332, 0.1825, 0.8005, 0.1775, 0.772, 0.2095, 0.7433, 0.2159, 0.7775, 0.8376, 0.8337, 0.8485, 0.8321, 0.8485, 0.8627, 0.8394, 0.8646, 0.8394, 0.8646, 0.8485, 0.8627, 0.8485, 0.8929, 0.8397, 0.8951, 0.2159, 0.7775, 0.2095, 0.7433, 0.2404, 0.7188, 0.2477, 0.7578, 0.4899, 0.9292, 0.4838, 0.957, 0.4439, 0.9667, 0.4511, 0.933, 0.96, 0.1429, 0.9463, 0.1421, 0.9454, 0.09584, 0.9569, 0.09704, 0.9569, 0.09704, 0.9454, 0.09584, 0.9445, 0.05228, 0.9554, 0.05387, 0.4511, 0.933, 0.4439, 0.9667, 0.4063, 0.9733, 0.4147, 0.9349, 0.1252, 0.8357, 0.1372, 0.8163, 0.1522, 0.8, 0.1544, 0.8226, 0.8806, 0.9507, 0.8786, 0.9753, 0.8634, 0.9753, 0.8662, 0.9576, 0.8662, 0.9576, 0.8634, 0.9753, 0.8376, 0.9753, 0.8411, 0.9629, 0.1544, 0.8226, 0.1522, 0.8, 0.1775, 0.772, 0.1825, 0.8005, 0.5582, 0.9286, 0.5402, 0.9408, 0.5176, 0.9454, 0.5238, 0.9242, 0.973, 0.2074, 0.9476, 0.2056, 0.9471, 0.1809, 0.9664, 0.1817, 0.9664, 0.1817, 0.9471, 0.1809, 0.9463, 0.1421, 0.96, 0.1429, 0.5238, 0.9242, 0.5176, 0.9454, 0.4838, 0.957, 0.4899, 0.9292, 0.9006, 0.3388, 0.9226, 0.3529, 0.9236, 0.3726, 0.9052, 0.3717, 0.9226, 0.3529, 0.9506, 0.3539, 0.951, 0.3723, 0.9236, 0.3726, 0.9236, 0.3726, 0.951, 0.3723, 0.9514, 0.3899, 0.9253, 0.3899, 0.9052, 0.3717, 0.9236, 0.3726, 0.9253, 0.3899, 0.9103, 0.3869, 0.8376, 0.8321, 0.823, 0.8548, 0.8116, 0.8564, 0.8148, 0.8364, 0.823, 0.8548, 0.8213, 0.8819, 0.8109, 0.8819, 0.8116, 0.8564, 0.7711, 0.8813, 0.7735, 0.9067, 0.7599, 0.9072, 0.7578, 0.8816, 0.8148, 0.8364, 0.8116, 0.8564, 0.7993, 0.8562, 0.8031, 0.8399, 0.7509, 0.8656, 0.7578, 0.8816, 0.7282, 0.8803, 0.7275, 0.8608, 0.7578, 0.8816, 0.7599, 0.9072, 0.729, 0.9083, 0.7282, 0.8803, 0.7282, 0.8803, 0.729, 0.9083, 0.6979, 0.9095, 0.6983, 0.8797, 0.7275, 0.8608, 0.7282, 0.8803, 0.6983, 0.8797, 0.7042, 0.8625, 0.1394, 0.9286, 0.1579, 0.9408, 0.1483, 0.9501, 0.1307, 0.9523, 0.9223, 0.2087, 0.9476, 0.2056, 0.9478, 0.2155, 0.9204, 0.2188, 0.9204, 0.2188, 0.9478, 0.2155, 0.9482, 0.2325, 0.921, 0.2352, 0.9008, 0.2377, 0.9204, 0.2188, 0.921, 0.2352, 0.9048, 0.2451, 0.6554, 0.9446, 0.6685, 0.9593, 0.657, 0.9721, 0.642, 0.9679, 0.9786, 0.3515, 0.9506, 0.3539, 0.9504, 0.3407, 0.9781, 0.3375, 0.9781, 0.3375, 0.9504, 0.3407, 0.9499, 0.3178, 0.9771, 0.3154, 0.9978, 0.3194, 0.9781, 0.3375, 0.9771, 0.3154, 0.9933, 0.3067, 0.9048, 0.2451, 0.921, 0.2352, 0.9215, 0.2748, 0.9022, 0.2766, 0.921, 0.2352, 0.9482, 0.2325, 0.949, 0.2739, 0.9215, 0.2748, 0.9215, 0.2748, 0.949, 0.2739, 0.9499, 0.3178, 0.9226, 0.3168, 0.9022, 0.2766, 0.9215, 0.2748, 0.9226, 0.3168, 0.9061, 0.309, 0.7993, 0.7872, 0.8204, 0.7859, 0.8231, 0.8087, 0.8035, 0.8119, 0.8204, 0.7859, 0.8495, 0.7857, 0.8495, 0.8081, 0.8231, 0.8087, 0.8231, 0.8087, 0.8495, 0.8081, 0.8495, 0.8124, 0.8279, 0.8146, 0.8035, 0.8119, 0.8231, 0.8087, 0.8279, 0.8146, 0.8091, 0.8321, 0.6979, 0.8108, 0.7194, 0.8146, 0.7218, 0.8391, 0.7018, 0.8365, 0.7194, 0.8146, 0.7486, 0.8151, 0.7486, 0.8393, 0.7218, 0.8391, 0.7218, 0.8391, 0.7486, 0.8393, 0.7486, 0.8498, 0.7247, 0.8509, 0.7018, 0.8365, 0.7218, 0.8391, 0.7247, 0.8509, 0.7048, 0.8608, 0.8046, 0.6926, 0.8235, 0.6932, 0.8211, 0.7484, 0.8004, 0.7488, 0.8235, 0.6932, 0.8496, 0.6933, 0.8495, 0.7483, 0.8211, 0.7484, 0.8211, 0.7484, 0.8495, 0.7483, 0.8495, 0.7857, 0.8204, 0.7859, 0.8004, 0.7488, 0.8211, 0.7484, 0.8204, 0.7859, 0.7993, 0.7872, 0.7031, 0.7078, 0.7224, 0.7094, 0.72, 0.7712, 0.699, 0.7684, 0.7224, 0.7094, 0.7486, 0.7096, 0.7486, 0.7716, 0.72, 0.7712, 0.72, 0.7712, 0.7486, 0.7716, 0.7486, 0.8151, 0.7194, 0.8146, 0.699, 0.7684, 0.72, 0.7712, 0.7194, 0.8146, 0.6979, 0.8108, 0.7095, 0.558, 0.7261, 0.5589, 0.7246, 0.6339, 0.707, 0.6328, 0.7261, 0.5589, 0.7486, 0.5591, 0.7486, 0.634, 0.7246, 0.6339, 0.7246, 0.6339, 0.7486, 0.634, 0.7486, 0.7096, 0.7224, 0.7094, 0.707, 0.6328, 0.7246, 0.6339, 0.7224, 0.7094, 0.7031, 0.7078, 0.8773, 0.0595, 0.865, 0.06168, 0.8639, 0.02096, 0.8753, 0.01928, 0.865, 0.06168, 0.8485, 0.06199, 0.8484, 0.02113, 0.8639, 0.02096, 0.8639, 0.02096, 0.8484, 0.02113, 0.8485, 0.0, 0.8632, 0.0004574, 0.8753, 0.01928, 0.8639, 0.02096, 0.8632, 0.0004574, 0.8723, 0.002664, 0.7996, 0.9861, 0.7959, 0.9756, 0.8158, 0.9769, 0.8153, 0.989, 0.7959, 0.9756, 0.7959, 0.9589, 0.8167, 0.9603, 0.8158, 0.9769, 0.8158, 0.9769, 0.8167, 0.9603, 0.8376, 0.9617, 0.8359, 0.9782, 0.8153, 0.989, 0.8158, 0.9769, 0.8359, 0.9782, 0.8312, 0.9882, 0.7798, 0.2107, 0.7665, 0.2104, 0.7657, 0.1291, 0.7784, 0.1297, 0.7665, 0.2104, 0.7486, 0.2104, 0.7486, 0.129, 0.7657, 0.1291, 0.7657, 0.1291, 0.7486, 0.129, 0.7486, 0.05991, 0.765, 0.06003, 0.7784, 0.1297, 0.7657, 0.1291, 0.765, 0.06003, 0.7771, 0.06081, 0.8806, 0.2046, 0.8671, 0.2064, 0.866, 0.1285, 0.879, 0.1264, 0.8671, 0.2064, 0.8491, 0.2066, 0.8488, 0.1288, 0.866, 0.1285, 0.866, 0.1285, 0.8488, 0.1288, 0.8485, 0.06199, 0.865, 0.06168, 0.879, 0.1264, 0.866, 0.1285, 0.865, 0.06168, 0.8773, 0.0595, 0.7771, 0.06081, 0.765, 0.06003, 0.7641, 0.01875, 0.7752, 0.01991, 0.765, 0.06003, 0.7486, 0.05991, 0.7486, 0.01851, 0.7641, 0.01875, 0.7641, 0.01875, 0.7486, 0.01851, 0.7486, 0.0, 0.7632, 0.0007475, 0.7752, 0.01991, 0.7641, 0.01875, 0.7632, 0.0007475, 0.7722, 0.004366, 0.783, 0.3497, 0.7683, 0.3503, 0.7674, 0.2863, 0.7813, 0.2861, 0.7683, 0.3503, 0.7486, 0.3504, 0.7486, 0.2863, 0.7674, 0.2863, 0.7674, 0.2863, 0.7486, 0.2863, 0.7486, 0.2104, 0.7665, 0.2104, 0.7813, 0.2861, 0.7674, 0.2863, 0.7665, 0.2104, 0.7798, 0.2107, 0.8842, 0.3379, 0.8693, 0.3389, 0.8682, 0.2782, 0.8824, 0.2768, 0.8693, 0.3389, 0.8495, 0.3391, 0.8493, 0.2784, 0.8682, 0.2782, 0.8682, 0.2782, 0.8493, 0.2784, 0.8491, 0.2066, 0.8671, 0.2064, 0.8824, 0.2768, 0.8682, 0.2782, 0.8671, 0.2064, 0.8806, 0.2046, 0.7859, 0.4463, 0.77, 0.4472, 0.7693, 0.4013, 0.7846, 0.4005, 0.77, 0.4472, 0.7486, 0.4474, 0.7486, 0.4014, 0.7693, 0.4013, 0.7693, 0.4013, 0.7486, 0.4014, 0.7486, 0.3504, 0.7683, 0.3503, 0.7846, 0.4005, 0.7693, 0.4013, 0.7683, 0.3503, 0.783, 0.3497, 0.8873, 0.4331, 0.888, 0.4833, 0.8716, 0.4843, 0.8711, 0.4341, 0.888, 0.4833, 0.8891, 0.5448, 0.8722, 0.5458, 0.8716, 0.4843, 0.8716, 0.4843, 0.8722, 0.5458, 0.8497, 0.5459, 0.8497, 0.4844, 0.8711, 0.4341, 0.8716, 0.4843, 0.8497, 0.4844, 0.8496, 0.4342, 0.8873, 0.4331, 0.8711, 0.4341, 0.8703, 0.3885, 0.886, 0.3876, 0.8711, 0.4341, 0.8496, 0.4342, 0.8496, 0.3886, 0.8703, 0.3885, 0.8703, 0.3885, 0.8496, 0.3886, 0.8495, 0.3391, 0.8693, 0.3389, 0.886, 0.3876, 0.8703, 0.3885, 0.8693, 0.3389, 0.8842, 0.3379, 0.7859, 0.4463, 0.7866, 0.4966, 0.7704, 0.4975, 0.77, 0.4472, 0.7866, 0.4966, 0.7876, 0.558, 0.771, 0.5589, 0.7704, 0.4975, 0.7704, 0.4975, 0.771, 0.5589, 0.7486, 0.5591, 0.7486, 0.4976, 0.77, 0.4472, 0.7704, 0.4975, 0.7486, 0.4976, 0.7486, 0.4474, 0.811, 0.5448, 0.8273, 0.5458, 0.8258, 0.6205, 0.8085, 0.6195, 0.8273, 0.5458, 0.8497, 0.5459, 0.8497, 0.6206, 0.8258, 0.6205, 0.8258, 0.6205, 0.8497, 0.6206, 0.8496, 0.6933, 0.8235, 0.6932, 0.8085, 0.6195, 0.8258, 0.6205, 0.8235, 0.6932, 0.8046, 0.6926])
me_cube.materials.append(mat_material)
me_cube.use_remesh_preserve_volume = False
me_cube.use_remesh_preserve_attributes = False
me_cube.use_mirror_vertex_groups = False
me_cube.update()

# ---- objects
ob_cube = bpy.data.objects.new('Cube', me_cube)

# ---- transforms, parenting, visibility, modifiers, constraints
ob_cube.location = (5.79e-24, 0.0, 1.118e-08)
ob_cube.rotation_euler = (-0.6497, -1.343e-16, 4.523e-17)
ob_cube.scale = (0.2536, 0.2536, 0.2536)
ob_cube.lock_rotations_4d = False
ob_cube.empty_display_type = 'ARROWS'
ob_cube.lineart.crease_threshold = 0.0
_m = ob_cube.modifiers.new('Subdivision', 'SUBSURF')
_m.uv_smooth = 'PRESERVE_CORNERS'
_m.levels = 2
_m.show_only_control_edges = False

# ---- collection membership
col_collection.objects.link(ob_cube)

# ---- scene / render settings (as saved in the file)
scene.frame_start = 1; scene.frame_end = 250; scene.frame_set(1)
scene.render.engine = 'BLENDER_EEVEE_NEXT'
scene.cycles.use_denoising = False
scene.cycles.samples = 128
scene.cycles.sampling_pattern = 'TABULATED_SOBOL'
scene.cycles.use_adaptive_sampling = False
scene.cycles.use_light_tree = False
scene.view_settings.view_transform = 'Filmic'
bpy.context.view_layer.update()

# ---- added for rendering (the .blend has no active camera and no usable light): camera, sun
cam_auto = bpy.data.cameras.new('AutoCamera')
cam_auto.lens = 50.0
cam_auto.sensor_width = 36.0
cam_auto.clip_end = 1000.0
ob_auto_camera = bpy.data.objects.new('AutoCamera', cam_auto)
scene.collection.objects.link(ob_auto_camera)
ob_auto_camera.location = (6.33827, -5.97101, 6.69091)
ob_auto_camera.rotation_euler = (1.09748, -7.21219e-08, 0.694738)
scene.camera = ob_auto_camera
light_auto_sun = bpy.data.lights.new('AutoSun', 'SUN')
light_auto_sun.energy = 3.0
light_auto_sun.angle = 0.0523599
ob_auto_sun = bpy.data.objects.new('AutoSun', light_auto_sun)
scene.collection.objects.link(ob_auto_sun)
ob_auto_sun.rotation_euler = (0.872665, 0.174533, 0.523599)
bpy.context.view_layer.update()
